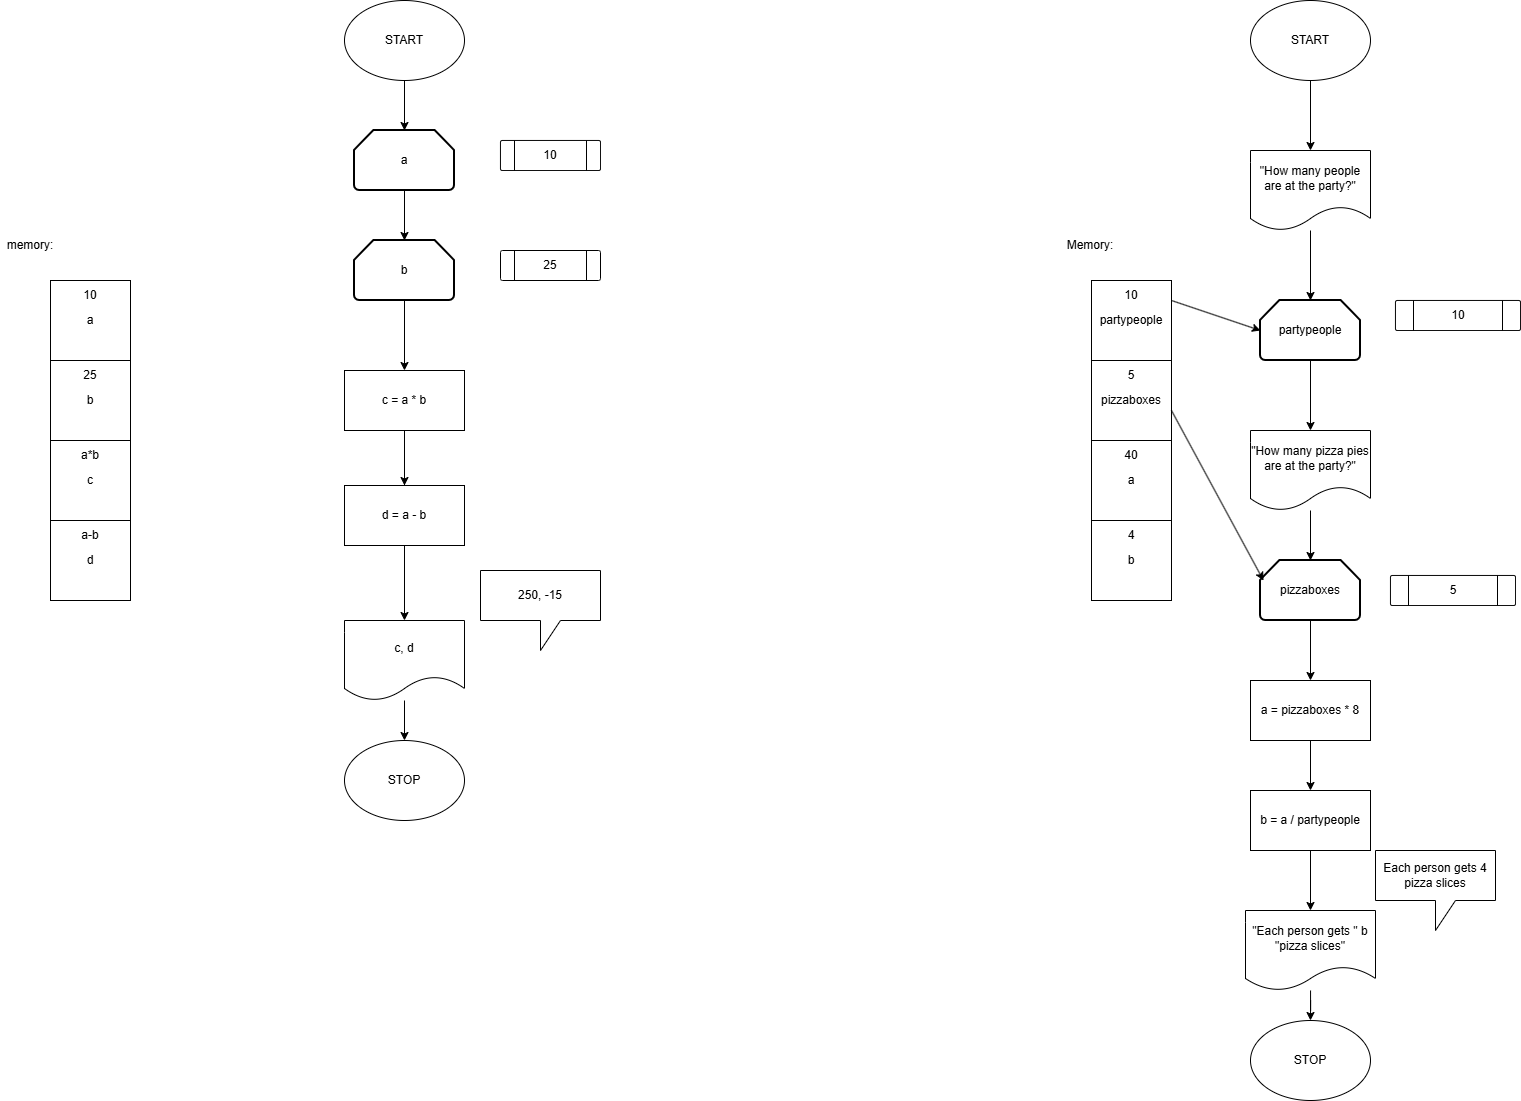

The diagram above was exported from draw.io. Its source (the exported page's mxGraphModel, read from the mxfile embedded in the PNG):
<mxGraphModel dx="1747" dy="884" grid="1" gridSize="10" guides="1" tooltips="1" connect="1" arrows="1" fold="1" page="1" pageScale="1" pageWidth="827" pageHeight="1169" math="0" shadow="0">
  <root>
    <mxCell id="0" />
    <mxCell id="1" parent="0" />
    <mxCell id="xDW2CLdk3QQsxD_DoLIA-1" parent="1" style="ellipse;whiteSpace=wrap;html=1;" value="START" vertex="1">
      <mxGeometry height="80" width="120" x="414" y="40" as="geometry" />
    </mxCell>
    <mxCell id="xDW2CLdk3QQsxD_DoLIA-2" parent="1" style="ellipse;whiteSpace=wrap;html=1;" value="STOP" vertex="1">
      <mxGeometry height="80" width="120" x="414" y="780" as="geometry" />
    </mxCell>
    <mxCell id="xDW2CLdk3QQsxD_DoLIA-3" parent="1" style="strokeWidth=2;html=1;shape=mxgraph.flowchart.loop_limit;whiteSpace=wrap;" value="a" vertex="1">
      <mxGeometry height="60" width="100" x="424" y="170" as="geometry" />
    </mxCell>
    <mxCell id="xDW2CLdk3QQsxD_DoLIA-21" edge="1" parent="1" source="xDW2CLdk3QQsxD_DoLIA-4" style="edgeStyle=orthogonalEdgeStyle;rounded=0;orthogonalLoop=1;jettySize=auto;html=1;entryX=0.5;entryY=0;entryDx=0;entryDy=0;" target="xDW2CLdk3QQsxD_DoLIA-20">
      <mxGeometry relative="1" as="geometry" />
    </mxCell>
    <mxCell id="xDW2CLdk3QQsxD_DoLIA-4" parent="1" style="strokeWidth=2;html=1;shape=mxgraph.flowchart.loop_limit;whiteSpace=wrap;" value="b" vertex="1">
      <mxGeometry height="60" width="100" x="424" y="280" as="geometry" />
    </mxCell>
    <mxCell id="xDW2CLdk3QQsxD_DoLIA-6" parent="1" style="whiteSpace=wrap;html=1;aspect=fixed;" value="a" vertex="1">
      <mxGeometry height="80" width="80" x="120" y="320" as="geometry" />
    </mxCell>
    <mxCell id="xDW2CLdk3QQsxD_DoLIA-7" parent="1" style="whiteSpace=wrap;html=1;aspect=fixed;" value="b" vertex="1">
      <mxGeometry height="80" width="80" x="120" y="400" as="geometry" />
    </mxCell>
    <mxCell id="xDW2CLdk3QQsxD_DoLIA-8" parent="1" style="whiteSpace=wrap;html=1;aspect=fixed;" value="c" vertex="1">
      <mxGeometry height="80" width="80" x="120" y="480" as="geometry" />
    </mxCell>
    <mxCell id="xDW2CLdk3QQsxD_DoLIA-9" parent="1" style="text;html=1;whiteSpace=wrap;strokeColor=none;fillColor=none;align=center;verticalAlign=middle;rounded=0;" value="memory:" vertex="1">
      <mxGeometry height="30" width="60" x="70" y="270" as="geometry" />
    </mxCell>
    <mxCell id="xDW2CLdk3QQsxD_DoLIA-10" edge="1" parent="1" source="xDW2CLdk3QQsxD_DoLIA-1" style="edgeStyle=orthogonalEdgeStyle;rounded=0;orthogonalLoop=1;jettySize=auto;html=1;entryX=0.5;entryY=0;entryDx=0;entryDy=0;entryPerimeter=0;" target="xDW2CLdk3QQsxD_DoLIA-3">
      <mxGeometry relative="1" as="geometry" />
    </mxCell>
    <mxCell id="xDW2CLdk3QQsxD_DoLIA-11" edge="1" parent="1" source="xDW2CLdk3QQsxD_DoLIA-3" style="edgeStyle=orthogonalEdgeStyle;rounded=0;orthogonalLoop=1;jettySize=auto;html=1;entryX=0.5;entryY=0;entryDx=0;entryDy=0;entryPerimeter=0;" target="xDW2CLdk3QQsxD_DoLIA-4">
      <mxGeometry relative="1" as="geometry" />
    </mxCell>
    <mxCell id="xDW2CLdk3QQsxD_DoLIA-15" parent="1" style="text;html=1;whiteSpace=wrap;strokeColor=none;fillColor=none;align=center;verticalAlign=middle;rounded=0;" value="10" vertex="1">
      <mxGeometry height="30" width="60" x="130" y="320" as="geometry" />
    </mxCell>
    <mxCell id="xDW2CLdk3QQsxD_DoLIA-16" parent="1" style="text;html=1;whiteSpace=wrap;strokeColor=none;fillColor=none;align=center;verticalAlign=middle;rounded=0;" value="25" vertex="1">
      <mxGeometry height="30" width="60" x="130" y="400" as="geometry" />
    </mxCell>
    <mxCell id="xDW2CLdk3QQsxD_DoLIA-18" parent="1" style="whiteSpace=wrap;html=1;aspect=fixed;" value="d" vertex="1">
      <mxGeometry height="80" width="80" x="120" y="560" as="geometry" />
    </mxCell>
    <mxCell id="xDW2CLdk3QQsxD_DoLIA-23" edge="1" parent="1" source="xDW2CLdk3QQsxD_DoLIA-20" style="edgeStyle=orthogonalEdgeStyle;rounded=0;orthogonalLoop=1;jettySize=auto;html=1;entryX=0.5;entryY=0;entryDx=0;entryDy=0;" target="xDW2CLdk3QQsxD_DoLIA-22">
      <mxGeometry relative="1" as="geometry" />
    </mxCell>
    <mxCell id="xDW2CLdk3QQsxD_DoLIA-73" edge="1" parent="1" source="xDW2CLdk3QQsxD_DoLIA-20" style="edgeStyle=orthogonalEdgeStyle;rounded=0;orthogonalLoop=1;jettySize=auto;html=1;entryX=0.5;entryY=0;entryDx=0;entryDy=0;" target="xDW2CLdk3QQsxD_DoLIA-72">
      <mxGeometry relative="1" as="geometry" />
    </mxCell>
    <mxCell id="xDW2CLdk3QQsxD_DoLIA-20" parent="1" style="rounded=0;whiteSpace=wrap;html=1;" value="c = a * b" vertex="1">
      <mxGeometry height="60" width="120" x="414" y="410" as="geometry" />
    </mxCell>
    <mxCell id="xDW2CLdk3QQsxD_DoLIA-25" edge="1" parent="1" source="xDW2CLdk3QQsxD_DoLIA-22" style="edgeStyle=orthogonalEdgeStyle;rounded=0;orthogonalLoop=1;jettySize=auto;html=1;" target="xDW2CLdk3QQsxD_DoLIA-2">
      <mxGeometry relative="1" as="geometry" />
    </mxCell>
    <mxCell id="xDW2CLdk3QQsxD_DoLIA-22" parent="1" style="shape=document;whiteSpace=wrap;html=1;boundedLbl=1;" value="c, d" vertex="1">
      <mxGeometry height="80" width="120" x="414" y="660" as="geometry" />
    </mxCell>
    <mxCell id="xDW2CLdk3QQsxD_DoLIA-40" edge="1" parent="1" source="xDW2CLdk3QQsxD_DoLIA-38" style="edgeStyle=orthogonalEdgeStyle;rounded=0;orthogonalLoop=1;jettySize=auto;html=1;entryX=0.5;entryY=0;entryDx=0;entryDy=0;" target="xDW2CLdk3QQsxD_DoLIA-39">
      <mxGeometry relative="1" as="geometry" />
    </mxCell>
    <mxCell id="xDW2CLdk3QQsxD_DoLIA-38" parent="1" style="ellipse;whiteSpace=wrap;html=1;" value="START" vertex="1">
      <mxGeometry height="80" width="120" x="1320" y="40" as="geometry" />
    </mxCell>
    <mxCell id="xDW2CLdk3QQsxD_DoLIA-41" edge="1" parent="1" source="xDW2CLdk3QQsxD_DoLIA-39" style="edgeStyle=orthogonalEdgeStyle;rounded=0;orthogonalLoop=1;jettySize=auto;html=1;">
      <mxGeometry relative="1" as="geometry">
        <mxPoint x="1380" y="340" as="targetPoint" />
      </mxGeometry>
    </mxCell>
    <mxCell id="xDW2CLdk3QQsxD_DoLIA-39" parent="1" style="shape=document;whiteSpace=wrap;html=1;boundedLbl=1;" value="&quot;How many people are at the party?&quot;" vertex="1">
      <mxGeometry height="80" width="120" x="1320" y="190" as="geometry" />
    </mxCell>
    <mxCell id="xDW2CLdk3QQsxD_DoLIA-44" edge="1" parent="1" source="xDW2CLdk3QQsxD_DoLIA-42" style="edgeStyle=orthogonalEdgeStyle;rounded=0;orthogonalLoop=1;jettySize=auto;html=1;entryX=0.5;entryY=0;entryDx=0;entryDy=0;" target="xDW2CLdk3QQsxD_DoLIA-43">
      <mxGeometry relative="1" as="geometry" />
    </mxCell>
    <mxCell id="xDW2CLdk3QQsxD_DoLIA-42" parent="1" style="strokeWidth=2;html=1;shape=mxgraph.flowchart.loop_limit;whiteSpace=wrap;" value="partypeople" vertex="1">
      <mxGeometry height="60" width="100" x="1330" y="340" as="geometry" />
    </mxCell>
    <mxCell id="xDW2CLdk3QQsxD_DoLIA-43" parent="1" style="shape=document;whiteSpace=wrap;html=1;boundedLbl=1;" value="&quot;How many pizza pies are at the party?&quot;" vertex="1">
      <mxGeometry height="80" width="120" x="1320" y="470" as="geometry" />
    </mxCell>
    <mxCell id="xDW2CLdk3QQsxD_DoLIA-48" edge="1" parent="1" source="xDW2CLdk3QQsxD_DoLIA-45" style="edgeStyle=orthogonalEdgeStyle;rounded=0;orthogonalLoop=1;jettySize=auto;html=1;entryX=0.5;entryY=0;entryDx=0;entryDy=0;" target="xDW2CLdk3QQsxD_DoLIA-47">
      <mxGeometry relative="1" as="geometry" />
    </mxCell>
    <mxCell id="xDW2CLdk3QQsxD_DoLIA-45" parent="1" style="strokeWidth=2;html=1;shape=mxgraph.flowchart.loop_limit;whiteSpace=wrap;" value="pizzaboxes" vertex="1">
      <mxGeometry height="60" width="100" x="1330" y="600" as="geometry" />
    </mxCell>
    <mxCell id="xDW2CLdk3QQsxD_DoLIA-46" edge="1" parent="1" source="xDW2CLdk3QQsxD_DoLIA-43" style="edgeStyle=orthogonalEdgeStyle;rounded=0;orthogonalLoop=1;jettySize=auto;html=1;entryX=0.5;entryY=0;entryDx=0;entryDy=0;entryPerimeter=0;" target="xDW2CLdk3QQsxD_DoLIA-45">
      <mxGeometry relative="1" as="geometry" />
    </mxCell>
    <mxCell id="xDW2CLdk3QQsxD_DoLIA-50" edge="1" parent="1" source="xDW2CLdk3QQsxD_DoLIA-47" style="edgeStyle=orthogonalEdgeStyle;rounded=0;orthogonalLoop=1;jettySize=auto;html=1;entryX=0.5;entryY=0;entryDx=0;entryDy=0;" target="xDW2CLdk3QQsxD_DoLIA-49">
      <mxGeometry relative="1" as="geometry" />
    </mxCell>
    <mxCell id="xDW2CLdk3QQsxD_DoLIA-47" parent="1" style="rounded=0;whiteSpace=wrap;html=1;" value="a = pizzaboxes * 8" vertex="1">
      <mxGeometry height="60" width="120" x="1320" y="720" as="geometry" />
    </mxCell>
    <mxCell id="xDW2CLdk3QQsxD_DoLIA-52" edge="1" parent="1" source="xDW2CLdk3QQsxD_DoLIA-49" style="edgeStyle=orthogonalEdgeStyle;rounded=0;orthogonalLoop=1;jettySize=auto;html=1;entryX=0.5;entryY=0;entryDx=0;entryDy=0;" target="xDW2CLdk3QQsxD_DoLIA-51">
      <mxGeometry relative="1" as="geometry" />
    </mxCell>
    <mxCell id="xDW2CLdk3QQsxD_DoLIA-49" parent="1" style="rounded=0;whiteSpace=wrap;html=1;" value="b = a / partypeople" vertex="1">
      <mxGeometry height="60" width="120" x="1320" y="830" as="geometry" />
    </mxCell>
    <mxCell id="xDW2CLdk3QQsxD_DoLIA-54" edge="1" parent="1" source="xDW2CLdk3QQsxD_DoLIA-51" style="edgeStyle=orthogonalEdgeStyle;rounded=0;orthogonalLoop=1;jettySize=auto;html=1;entryX=0.5;entryY=0;entryDx=0;entryDy=0;" target="xDW2CLdk3QQsxD_DoLIA-53">
      <mxGeometry relative="1" as="geometry" />
    </mxCell>
    <mxCell id="xDW2CLdk3QQsxD_DoLIA-51" parent="1" style="shape=document;whiteSpace=wrap;html=1;boundedLbl=1;" value="&quot;Each person gets &quot; b &quot;pizza slices&quot;" vertex="1">
      <mxGeometry height="80" width="130" x="1315" y="950" as="geometry" />
    </mxCell>
    <mxCell id="xDW2CLdk3QQsxD_DoLIA-53" parent="1" style="ellipse;whiteSpace=wrap;html=1;" value="STOP" vertex="1">
      <mxGeometry height="80" width="120" x="1320" y="1060" as="geometry" />
    </mxCell>
    <mxCell id="xDW2CLdk3QQsxD_DoLIA-55" parent="1" style="whiteSpace=wrap;html=1;aspect=fixed;" value="partypeople" vertex="1">
      <mxGeometry height="80" width="80" x="1161" y="320" as="geometry" />
    </mxCell>
    <mxCell id="xDW2CLdk3QQsxD_DoLIA-56" parent="1" style="whiteSpace=wrap;html=1;aspect=fixed;" value="pizzaboxes" vertex="1">
      <mxGeometry height="80" width="80" x="1161" y="400" as="geometry" />
    </mxCell>
    <mxCell id="xDW2CLdk3QQsxD_DoLIA-57" parent="1" style="whiteSpace=wrap;html=1;aspect=fixed;" value="a" vertex="1">
      <mxGeometry height="80" width="80" x="1161" y="480" as="geometry" />
    </mxCell>
    <mxCell id="xDW2CLdk3QQsxD_DoLIA-58" parent="1" style="whiteSpace=wrap;html=1;aspect=fixed;" value="b" vertex="1">
      <mxGeometry height="80" width="80" x="1161" y="560" as="geometry" />
    </mxCell>
    <mxCell id="xDW2CLdk3QQsxD_DoLIA-59" parent="1" style="text;html=1;whiteSpace=wrap;strokeColor=none;fillColor=none;align=center;verticalAlign=middle;rounded=0;" value="Memory:" vertex="1">
      <mxGeometry height="30" width="60" x="1130" y="270" as="geometry" />
    </mxCell>
    <mxCell id="xDW2CLdk3QQsxD_DoLIA-60" parent="1" style="text;html=1;whiteSpace=wrap;strokeColor=none;fillColor=none;align=center;verticalAlign=middle;rounded=0;" value="10" vertex="1">
      <mxGeometry height="30" width="60" x="1171" y="320" as="geometry" />
    </mxCell>
    <mxCell id="xDW2CLdk3QQsxD_DoLIA-61" parent="1" style="text;html=1;whiteSpace=wrap;strokeColor=none;fillColor=none;align=center;verticalAlign=middle;rounded=0;" value="5" vertex="1">
      <mxGeometry height="30" width="60" x="1171" y="400" as="geometry" />
    </mxCell>
    <mxCell id="xDW2CLdk3QQsxD_DoLIA-62" edge="1" parent="1" style="endArrow=classic;html=1;rounded=0;entryX=0;entryY=0.5;entryDx=0;entryDy=0;entryPerimeter=0;" target="xDW2CLdk3QQsxD_DoLIA-42" value="">
      <mxGeometry height="50" relative="1" width="50" as="geometry">
        <mxPoint x="1241" y="340" as="sourcePoint" />
        <mxPoint x="1291" y="290" as="targetPoint" />
      </mxGeometry>
    </mxCell>
    <mxCell id="xDW2CLdk3QQsxD_DoLIA-63" edge="1" parent="1" style="endArrow=classic;html=1;rounded=0;entryX=0.03;entryY=0.333;entryDx=0;entryDy=0;entryPerimeter=0;" target="xDW2CLdk3QQsxD_DoLIA-45" value="">
      <mxGeometry height="50" relative="1" width="50" as="geometry">
        <mxPoint x="1241" y="450" as="sourcePoint" />
        <mxPoint x="1291" y="400" as="targetPoint" />
      </mxGeometry>
    </mxCell>
    <mxCell id="xDW2CLdk3QQsxD_DoLIA-64" parent="1" style="shape=callout;whiteSpace=wrap;html=1;perimeter=calloutPerimeter;" value="Each person gets 4 pizza slices" vertex="1">
      <mxGeometry height="80" width="120" x="1445" y="890" as="geometry" />
    </mxCell>
    <mxCell id="xDW2CLdk3QQsxD_DoLIA-66" parent="1" style="verticalLabelPosition=bottom;verticalAlign=top;html=1;shape=process;whiteSpace=wrap;rounded=1;size=0.14;arcSize=6;" value="" vertex="1">
      <mxGeometry height="30" width="125" x="1465" y="340" as="geometry" />
    </mxCell>
    <mxCell id="xDW2CLdk3QQsxD_DoLIA-67" parent="1" style="text;html=1;whiteSpace=wrap;strokeColor=none;fillColor=none;align=center;verticalAlign=middle;rounded=0;" value="10" vertex="1">
      <mxGeometry height="30" width="60" x="1497.5" y="340" as="geometry" />
    </mxCell>
    <mxCell id="xDW2CLdk3QQsxD_DoLIA-68" parent="1" style="verticalLabelPosition=bottom;verticalAlign=top;html=1;shape=process;whiteSpace=wrap;rounded=1;size=0.14;arcSize=6;" value="" vertex="1">
      <mxGeometry height="30" width="125" x="1460" y="615" as="geometry" />
    </mxCell>
    <mxCell id="xDW2CLdk3QQsxD_DoLIA-69" parent="1" style="text;html=1;whiteSpace=wrap;strokeColor=none;fillColor=none;align=center;verticalAlign=middle;rounded=0;" value="5" vertex="1">
      <mxGeometry height="30" width="60" x="1492.5" y="615" as="geometry" />
    </mxCell>
    <mxCell id="xDW2CLdk3QQsxD_DoLIA-70" parent="1" style="text;html=1;whiteSpace=wrap;strokeColor=none;fillColor=none;align=center;verticalAlign=middle;rounded=0;" value="a*b" vertex="1">
      <mxGeometry height="30" width="60" x="130" y="480" as="geometry" />
    </mxCell>
    <mxCell id="xDW2CLdk3QQsxD_DoLIA-71" parent="1" style="text;html=1;whiteSpace=wrap;strokeColor=none;fillColor=none;align=center;verticalAlign=middle;rounded=0;" value="a-b" vertex="1">
      <mxGeometry height="30" width="60" x="130" y="560" as="geometry" />
    </mxCell>
    <mxCell id="xDW2CLdk3QQsxD_DoLIA-72" parent="1" style="rounded=0;whiteSpace=wrap;html=1;" value="d = a - b" vertex="1">
      <mxGeometry height="60" width="120" x="414" y="525" as="geometry" />
    </mxCell>
    <mxCell id="xDW2CLdk3QQsxD_DoLIA-74" parent="1" style="verticalLabelPosition=bottom;verticalAlign=top;html=1;shape=process;whiteSpace=wrap;rounded=1;size=0.14;arcSize=6;" value="" vertex="1">
      <mxGeometry height="30" width="100" x="570" y="180" as="geometry" />
    </mxCell>
    <mxCell id="xDW2CLdk3QQsxD_DoLIA-75" parent="1" style="text;html=1;whiteSpace=wrap;strokeColor=none;fillColor=none;align=center;verticalAlign=middle;rounded=0;" value="10" vertex="1">
      <mxGeometry height="30" width="60" x="590" y="180" as="geometry" />
    </mxCell>
    <mxCell id="xDW2CLdk3QQsxD_DoLIA-76" parent="1" style="verticalLabelPosition=bottom;verticalAlign=top;html=1;shape=process;whiteSpace=wrap;rounded=1;size=0.14;arcSize=6;" value="" vertex="1">
      <mxGeometry height="30" width="100" x="570" y="290" as="geometry" />
    </mxCell>
    <mxCell id="xDW2CLdk3QQsxD_DoLIA-77" parent="1" style="text;html=1;whiteSpace=wrap;strokeColor=none;fillColor=none;align=center;verticalAlign=middle;rounded=0;" value="25" vertex="1">
      <mxGeometry height="30" width="60" x="590" y="290" as="geometry" />
    </mxCell>
    <mxCell id="xDW2CLdk3QQsxD_DoLIA-78" parent="1" style="shape=callout;whiteSpace=wrap;html=1;perimeter=calloutPerimeter;" value="250, -15" vertex="1">
      <mxGeometry height="80" width="120" x="550" y="610" as="geometry" />
    </mxCell>
    <mxCell id="xDW2CLdk3QQsxD_DoLIA-79" parent="1" style="text;html=1;whiteSpace=wrap;strokeColor=none;fillColor=none;align=center;verticalAlign=middle;rounded=0;" value="40" vertex="1">
      <mxGeometry height="30" width="60" x="1171" y="480" as="geometry" />
    </mxCell>
    <mxCell id="xDW2CLdk3QQsxD_DoLIA-80" parent="1" style="text;html=1;whiteSpace=wrap;strokeColor=none;fillColor=none;align=center;verticalAlign=middle;rounded=0;" value="4" vertex="1">
      <mxGeometry height="30" width="60" x="1171" y="560" as="geometry" />
    </mxCell>
  </root>
</mxGraphModel>